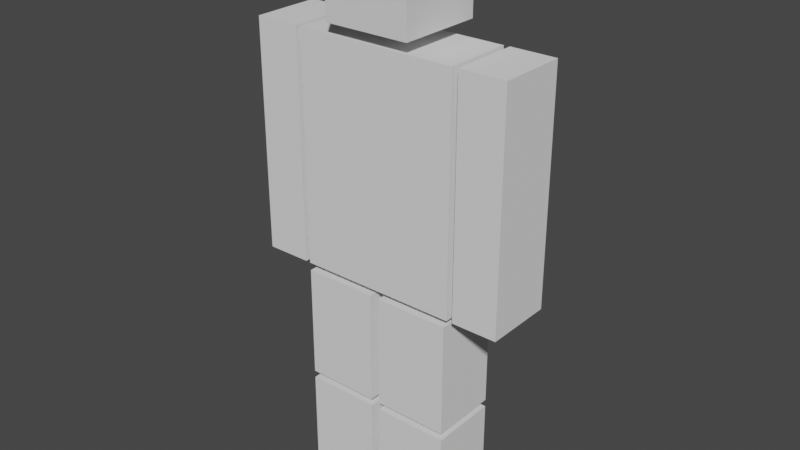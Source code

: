 # Source: MeleeCarry1.blend  (saved by Blender 2.81.16; exported with 4.5.12 LTS)
import bpy
from mathutils import Matrix  # noqa: F401  (used for matrix-valued properties, if any)

bpy.ops.wm.read_factory_settings(use_empty=True)
scene = bpy.context.scene
scene.name = 'Scene'

# ---- collections
col_meleecarry1 = bpy.data.collections.new('MeleeCarry1'); scene.collection.children.link(col_meleecarry1)

# ---- materials (node trees are filled in below, after node groups)
mat_material = bpy.data.materials.new('Material')
mat_material.alpha_threshold = 0.0
mat_material.use_transparent_shadow = False
mat_material.line_color = (0.0, 0.0, 0.0, 1.0)

# ---- material node trees
mat_material.use_nodes = True; mat_material.node_tree.nodes.clear()
_N = mat_material.node_tree.nodes; _L = mat_material.node_tree.links
n0 = _N.new('ShaderNodeOutputMaterial'); n0.name = 'Material Output'; n0.location = (300, 300)
n1 = _N.new('ShaderNodeBsdfPrincipled'); n1.name = 'Principled BSDF'; n1.location = (10, 300)
n1.distribution = 'GGX'
n1.subsurface_method = 'BURLEY'
n1.inputs[2].default_value = 0.4
n1.inputs[3].default_value = 1.45
n1.inputs[27].default_value = (0.0, 0.0, 0.0, 1.0)
n1.inputs[28].default_value = 1.0
_L.new(n1.outputs[0], n0.inputs[0])
n0.is_active_output = True

# ---- world
world_world = bpy.data.worlds.new('World'); scene.world = world_world
world_world.use_nodes = True; world_world.node_tree.nodes.clear()
_N = world_world.node_tree.nodes; _L = world_world.node_tree.links
n0 = _N.new('ShaderNodeOutputWorld'); n0.name = 'World Output'; n0.location = (300, 300)
n1 = _N.new('ShaderNodeBackground'); n1.name = 'Background'; n1.location = (10, 300)
n1.inputs[0].default_value = (0.05088, 0.05088, 0.05088, 1.0)
_L.new(n1.outputs[0], n0.inputs[0])
n0.is_active_output = True
world_world.color = (0.05088, 0.05088, 0.05088)
world_world.use_sun_shadow = False
world_world.sun_shadow_jitter_overblur = 0.0

# ---- meshes
me_cube = bpy.data.meshes.new('Cube')
me_cube.from_pydata([(1.0, 1.0, 1.0), (1.0, 1.0, -1.0), (1.0, -1.0, 1.0), (1.0, -1.0, -1.0), (-1.0, 1.0, 1.0), (-1.0, 1.0, -1.0), (-1.0, -1.0, 1.0), (-1.0, -1.0, -1.0)], [], [(0, 4, 6, 2), (3, 2, 6, 7), (7, 6, 4, 5), (5, 1, 3, 7), (1, 0, 2, 3), (5, 4, 0, 1)])
_uv = me_cube.uv_layers.new(name='UVMap')
_uv.uv.foreach_set('vector', [0.625, 0.5, 0.875, 0.5, 0.875, 0.75, 0.625, 0.75, 0.375, 0.75, 0.625, 0.75, 0.625, 1.0, 0.375, 1.0, 0.375, 0.0, 0.625, 0.0, 0.625, 0.25, 0.375, 0.25, 0.125, 0.5, 0.375, 0.5, 0.375, 0.75, 0.125, 0.75, 0.375, 0.5, 0.625, 0.5, 0.625, 0.75, 0.375, 0.75, 0.375, 0.25, 0.625, 0.25, 0.625, 0.5, 0.375, 0.5])
me_cube.materials.append(mat_material)
me_cube.use_remesh_preserve_volume = False
me_cube.use_remesh_preserve_attributes = False
me_cube.use_mirror_vertex_groups = False
me_cube.update()
me_cube_001 = bpy.data.meshes.new('Cube.001')
me_cube_001.from_pydata([(-1.0, -1.0, -1.0), (-1.0, -1.0, 1.0), (-1.0, 1.0, -1.0), (-1.0, 1.0, 1.0), (1.0, -1.0, -1.0), (1.0, -1.0, 1.0), (1.0, 1.0, -1.0), (1.0, 1.0, 1.0)], [], [(0, 1, 3, 2), (2, 3, 7, 6), (6, 7, 5, 4), (4, 5, 1, 0), (2, 6, 4, 0), (7, 3, 1, 5)])
_uv = me_cube_001.uv_layers.new(name='UVMap')
_uv.uv.foreach_set('vector', [0.375, 0.0, 0.625, 0.0, 0.625, 0.25, 0.375, 0.25, 0.375, 0.25, 0.625, 0.25, 0.625, 0.5, 0.375, 0.5, 0.375, 0.5, 0.625, 0.5, 0.625, 0.75, 0.375, 0.75, 0.375, 0.75, 0.625, 0.75, 0.625, 1.0, 0.375, 1.0, 0.125, 0.5, 0.375, 0.5, 0.375, 0.75, 0.125, 0.75, 0.625, 0.5, 0.875, 0.5, 0.875, 0.75, 0.625, 0.75])
me_cube_001.use_remesh_fix_poles = True
me_cube_001.use_remesh_preserve_attributes = False
me_cube_001.use_mirror_vertex_groups = False
me_cube_001.update()
me_cube_002 = bpy.data.meshes.new('Cube.002')
me_cube_002.from_pydata([(-1.0, -1.0, -1.0), (-1.0, -1.0, 1.0), (-1.0, 1.0, -1.0), (-1.0, 1.0, 1.0), (1.0, -1.0, -1.0), (1.0, -1.0, 1.0), (1.0, 1.0, -1.0), (1.0, 1.0, 1.0)], [], [(0, 1, 3, 2), (2, 3, 7, 6), (6, 7, 5, 4), (4, 5, 1, 0), (2, 6, 4, 0), (7, 3, 1, 5)])
_uv = me_cube_002.uv_layers.new(name='UVMap')
_uv.uv.foreach_set('vector', [0.375, 0.0, 0.625, 0.0, 0.625, 0.25, 0.375, 0.25, 0.375, 0.25, 0.625, 0.25, 0.625, 0.5, 0.375, 0.5, 0.375, 0.5, 0.625, 0.5, 0.625, 0.75, 0.375, 0.75, 0.375, 0.75, 0.625, 0.75, 0.625, 1.0, 0.375, 1.0, 0.125, 0.5, 0.375, 0.5, 0.375, 0.75, 0.125, 0.75, 0.625, 0.5, 0.875, 0.5, 0.875, 0.75, 0.625, 0.75])
me_cube_002.use_remesh_fix_poles = True
me_cube_002.use_remesh_preserve_attributes = False
me_cube_002.use_mirror_vertex_groups = False
me_cube_002.update()
me_cube_003 = bpy.data.meshes.new('Cube.003')
me_cube_003.from_pydata([(-1.0, -1.0, -1.0), (-1.0, -1.0, 1.0), (-1.0, 1.0, -1.0), (-1.0, 1.0, 1.0), (1.0, -1.0, -1.0), (1.0, -1.0, 1.0), (1.0, 1.0, -1.0), (1.0, 1.0, 1.0)], [], [(0, 1, 3, 2), (2, 3, 7, 6), (6, 7, 5, 4), (4, 5, 1, 0), (2, 6, 4, 0), (7, 3, 1, 5)])
_uv = me_cube_003.uv_layers.new(name='UVMap')
_uv.uv.foreach_set('vector', [0.375, 0.0, 0.625, 0.0, 0.625, 0.25, 0.375, 0.25, 0.375, 0.25, 0.625, 0.25, 0.625, 0.5, 0.375, 0.5, 0.375, 0.5, 0.625, 0.5, 0.625, 0.75, 0.375, 0.75, 0.375, 0.75, 0.625, 0.75, 0.625, 1.0, 0.375, 1.0, 0.125, 0.5, 0.375, 0.5, 0.375, 0.75, 0.125, 0.75, 0.625, 0.5, 0.875, 0.5, 0.875, 0.75, 0.625, 0.75])
me_cube_003.use_remesh_fix_poles = True
me_cube_003.use_remesh_preserve_attributes = False
me_cube_003.use_mirror_vertex_groups = False
me_cube_003.update()
me_cube_004 = bpy.data.meshes.new('Cube.004')
me_cube_004.from_pydata([(-1.0, -1.0, -1.0), (-1.0, -1.0, 1.0), (-1.0, 1.0, -1.0), (-1.0, 1.0, 1.0), (1.0, -1.0, -1.0), (1.0, -1.0, 1.0), (1.0, 1.0, -1.0), (1.0, 1.0, 1.0)], [], [(0, 1, 3, 2), (2, 3, 7, 6), (6, 7, 5, 4), (4, 5, 1, 0), (2, 6, 4, 0), (7, 3, 1, 5)])
_uv = me_cube_004.uv_layers.new(name='UVMap')
_uv.uv.foreach_set('vector', [0.375, 0.0, 0.625, 0.0, 0.625, 0.25, 0.375, 0.25, 0.375, 0.25, 0.625, 0.25, 0.625, 0.5, 0.375, 0.5, 0.375, 0.5, 0.625, 0.5, 0.625, 0.75, 0.375, 0.75, 0.375, 0.75, 0.625, 0.75, 0.625, 1.0, 0.375, 1.0, 0.125, 0.5, 0.375, 0.5, 0.375, 0.75, 0.125, 0.75, 0.625, 0.5, 0.875, 0.5, 0.875, 0.75, 0.625, 0.75])
me_cube_004.use_remesh_fix_poles = True
me_cube_004.use_remesh_preserve_attributes = False
me_cube_004.use_mirror_vertex_groups = False
me_cube_004.update()
me_cube_006 = bpy.data.meshes.new('Cube.006')
me_cube_006.from_pydata([(-1.0, -1.0, -1.0), (-1.0, -1.0, 1.0), (-1.0, 1.0, -1.0), (-1.0, 1.0, 1.0), (1.0, -1.0, -1.0), (1.0, -1.0, 1.0), (1.0, 1.0, -1.0), (1.0, 1.0, 1.0)], [], [(0, 1, 3, 2), (2, 3, 7, 6), (6, 7, 5, 4), (4, 5, 1, 0), (2, 6, 4, 0), (7, 3, 1, 5)])
_uv = me_cube_006.uv_layers.new(name='UVMap')
_uv.uv.foreach_set('vector', [0.375, 0.0, 0.625, 0.0, 0.625, 0.25, 0.375, 0.25, 0.375, 0.25, 0.625, 0.25, 0.625, 0.5, 0.375, 0.5, 0.375, 0.5, 0.625, 0.5, 0.625, 0.75, 0.375, 0.75, 0.375, 0.75, 0.625, 0.75, 0.625, 1.0, 0.375, 1.0, 0.125, 0.5, 0.375, 0.5, 0.375, 0.75, 0.125, 0.75, 0.625, 0.5, 0.875, 0.5, 0.875, 0.75, 0.625, 0.75])
me_cube_006.use_remesh_fix_poles = True
me_cube_006.use_remesh_preserve_attributes = False
me_cube_006.use_mirror_vertex_groups = False
me_cube_006.update()
me_cube_005 = bpy.data.meshes.new('Cube.005')
me_cube_005.from_pydata([(-1.0, -1.0, -1.0), (-1.0, -1.0, 1.0), (-1.0, 1.0, -1.0), (-1.0, 1.0, 1.0), (1.0, -1.0, -1.0), (1.0, -1.0, 1.0), (1.0, 1.0, -1.0), (1.0, 1.0, 1.0)], [], [(0, 1, 3, 2), (2, 3, 7, 6), (6, 7, 5, 4), (4, 5, 1, 0), (2, 6, 4, 0), (7, 3, 1, 5)])
_uv = me_cube_005.uv_layers.new(name='UVMap')
_uv.uv.foreach_set('vector', [0.375, 0.0, 0.625, 0.0, 0.625, 0.25, 0.375, 0.25, 0.375, 0.25, 0.625, 0.25, 0.625, 0.5, 0.375, 0.5, 0.375, 0.5, 0.625, 0.5, 0.625, 0.75, 0.375, 0.75, 0.375, 0.75, 0.625, 0.75, 0.625, 1.0, 0.375, 1.0, 0.125, 0.5, 0.375, 0.5, 0.375, 0.75, 0.125, 0.75, 0.625, 0.5, 0.875, 0.5, 0.875, 0.75, 0.625, 0.75])
me_cube_005.use_remesh_fix_poles = True
me_cube_005.use_remesh_preserve_attributes = False
me_cube_005.use_mirror_vertex_groups = False
me_cube_005.update()
me_cube_007 = bpy.data.meshes.new('Cube.007')
me_cube_007.from_pydata([(-1.0, -1.0, -1.0), (-1.0, -1.0, 1.0), (-1.0, 1.0, -1.0), (-1.0, 1.0, 1.0), (1.0, -1.0, -1.0), (1.0, -1.0, 1.0), (1.0, 1.0, -1.0), (1.0, 1.0, 1.0)], [], [(0, 1, 3, 2), (2, 3, 7, 6), (6, 7, 5, 4), (4, 5, 1, 0), (2, 6, 4, 0), (7, 3, 1, 5)])
_uv = me_cube_007.uv_layers.new(name='UVMap')
_uv.uv.foreach_set('vector', [0.375, 0.0, 0.625, 0.0, 0.625, 0.25, 0.375, 0.25, 0.375, 0.25, 0.625, 0.25, 0.625, 0.5, 0.375, 0.5, 0.375, 0.5, 0.625, 0.5, 0.625, 0.75, 0.375, 0.75, 0.375, 0.75, 0.625, 0.75, 0.625, 1.0, 0.375, 1.0, 0.125, 0.5, 0.375, 0.5, 0.375, 0.75, 0.125, 0.75, 0.625, 0.5, 0.875, 0.5, 0.875, 0.75, 0.625, 0.75])
me_cube_007.use_remesh_fix_poles = True
me_cube_007.use_remesh_preserve_attributes = False
me_cube_007.use_mirror_vertex_groups = False
me_cube_007.update()

# ---- objects
ob_head = bpy.data.objects.new('Head', me_cube)
ob_body = bpy.data.objects.new('Body', me_cube_001)
ob_leftthigh = bpy.data.objects.new('LeftThigh', me_cube_002)
ob_rightthigh = bpy.data.objects.new('RightThigh', me_cube_003)
ob_leftcalf = bpy.data.objects.new('LeftCalf', me_cube_004)
ob_rightcalf = bpy.data.objects.new('RightCalf', me_cube_006)
ob_leftarm = bpy.data.objects.new('LeftArm', me_cube_005)
ob_rightarm = bpy.data.objects.new('RightArm', me_cube_007)

# ---- transforms, parenting, visibility, modifiers, constraints
ob_head.parent = ob_body
ob_head.matrix_parent_inverse = Matrix(((3.534, -0.0, 0.0, -0.0), (-0.0, 8.333, -0.0, 0.0), (0.0, -0.0, 2.5, -3.011), (-0.0, 0.0, -0.0, 1.0)))
ob_head.location = (0.0, 0.0, 1.8)
ob_head.scale = (0.15, 0.15, 0.15)
ob_head.lock_rotations_4d = False
ob_head.empty_display_type = 'ARROWS'
ob_head.lineart.crease_threshold = 0.0
ob_body.location = (0.0, 0.0, 1.205)
ob_body.scale = (0.2829, 0.12, 0.4)
ob_body.lineart.crease_threshold = 0.0
ob_leftthigh.parent = ob_body
ob_leftthigh.matrix_parent_inverse = Matrix(((3.534, -0.0, 0.0, -0.0), (-0.0, 8.333, -0.0, 0.0), (0.0, -0.0, 2.5, -3.011), (-0.0, 0.0, -0.0, 1.0)))
ob_leftthigh.location = (-0.1511, 0.0, 0.5772)
ob_leftthigh.scale = (0.13, 0.12, 0.2)
ob_leftthigh.lineart.crease_threshold = 0.0
ob_rightthigh.parent = ob_body
ob_rightthigh.matrix_parent_inverse = Matrix(((3.534, -0.0, 0.0, -0.0), (-0.0, 8.333, -0.0, 0.0), (0.0, -0.0, 2.5, -3.011), (-0.0, 0.0, -0.0, 1.0)))
ob_rightthigh.location = (0.1419, 0.0, 0.5772)
ob_rightthigh.scale = (0.13, 0.12, 0.2)
ob_rightthigh.lineart.crease_threshold = 0.0
ob_leftcalf.parent = ob_leftthigh
ob_leftcalf.matrix_parent_inverse = Matrix(((7.692, -0.0, 0.0, 1.163), (-0.0, 8.333, -0.0, 0.0), (0.0, 0.0, 5.0, -2.886), (-0.0, 0.0, -0.0, 1.0)))
ob_leftcalf.location = (-0.1511, 0.0, 0.1907)
ob_leftcalf.scale = (0.13, 0.12, 0.1605)
ob_leftcalf.lineart.crease_threshold = 0.0
ob_rightcalf.parent = ob_rightthigh
ob_rightcalf.matrix_parent_inverse = Matrix(((7.692, -0.0, 0.0, -1.092), (-0.0, 8.333, -0.0, 0.0), (0.0, -0.0, 5.0, -2.886), (-0.0, 0.0, -0.0, 1.0)))
ob_rightcalf.location = (0.1419, 0.0, 0.1907)
ob_rightcalf.scale = (0.13, 0.12, 0.1605)
ob_rightcalf.lineart.crease_threshold = 0.0
ob_leftarm.parent = ob_body
ob_leftarm.matrix_parent_inverse = Matrix(((3.534, -0.0, 0.0, -0.0), (-0.0, 8.333, -0.0, 0.0), (0.0, -0.0, 2.5, -3.011), (-0.0, 0.0, -0.0, 1.0)))
ob_leftarm.location = (-0.3799, 0.0, 1.205)
ob_leftarm.scale = (0.07933, 0.12, 0.4)
ob_leftarm.lineart.crease_threshold = 0.0
ob_rightarm.parent = ob_body
ob_rightarm.matrix_parent_inverse = Matrix(((3.534, -0.0, 0.0, -0.0), (-0.0, 8.333, -0.0, 0.0), (0.0, -0.0, 2.5, -3.011), (-0.0, 0.0, -0.0, 1.0)))
ob_rightarm.location = (0.3832, 0.0, 1.205)
ob_rightarm.scale = (0.07933, 0.12, 0.4)
ob_rightarm.lineart.crease_threshold = 0.0

# ---- collection membership
col_meleecarry1.objects.link(ob_head)
col_meleecarry1.objects.link(ob_body)
col_meleecarry1.objects.link(ob_leftthigh)
col_meleecarry1.objects.link(ob_rightthigh)
col_meleecarry1.objects.link(ob_leftcalf)
col_meleecarry1.objects.link(ob_rightcalf)
col_meleecarry1.objects.link(ob_leftarm)
col_meleecarry1.objects.link(ob_rightarm)

# ---- scene / render settings (as saved in the file)
scene.frame_start = 1; scene.frame_end = 250; scene.frame_set(1)
scene.render.engine = 'BLENDER_EEVEE_NEXT'
scene.cycles.use_denoising = False
scene.cycles.samples = 128
scene.cycles.sampling_pattern = 'TABULATED_SOBOL'
scene.cycles.use_adaptive_sampling = False
scene.cycles.use_light_tree = False
scene.view_settings.view_transform = 'Filmic'
bpy.context.view_layer.update()

# ---- added for rendering (the .blend has no active camera and no usable light): camera, sun
cam_auto = bpy.data.cameras.new('AutoCamera')
cam_auto.lens = 50.0
cam_auto.sensor_width = 36.0
cam_auto.clip_end = 1000.0
ob_auto_camera = bpy.data.objects.new('AutoCamera', cam_auto)
scene.collection.objects.link(ob_auto_camera)
ob_auto_camera.location = (1.99148, -2.3878, 2.58198)
ob_auto_camera.rotation_euler = (1.09748, -7.21219e-08, 0.694738)
scene.camera = ob_auto_camera
light_auto_sun = bpy.data.lights.new('AutoSun', 'SUN')
light_auto_sun.energy = 3.0
light_auto_sun.angle = 0.0523599
ob_auto_sun = bpy.data.objects.new('AutoSun', light_auto_sun)
scene.collection.objects.link(ob_auto_sun)
ob_auto_sun.rotation_euler = (0.872665, 0.174533, 0.523599)
bpy.context.view_layer.update()
